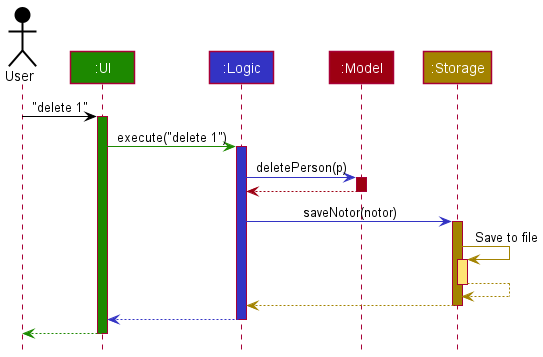

The diagram above was rendered by PlantUML. Its source (embedded in the PNG):
@startuml
!include style.puml

Actor User as user USER_COLOR
Participant ":UI" as ui UI_COLOR
Participant ":Logic" as logic LOGIC_COLOR
Participant ":Model" as model MODEL_COLOR
Participant ":Storage" as storage STORAGE_COLOR

user -[USER_COLOR]> ui : "delete 1"
activate ui UI_COLOR

ui -[UI_COLOR]> logic : execute("delete 1")
activate logic LOGIC_COLOR

logic -[LOGIC_COLOR]> model : deletePerson(p)
activate model MODEL_COLOR

model -[MODEL_COLOR]-> logic
deactivate model

logic -[LOGIC_COLOR]> storage : saveNotor(notor)
activate storage STORAGE_COLOR

storage -[STORAGE_COLOR]> storage : Save to file
activate storage STORAGE_COLOR_T1
storage --[STORAGE_COLOR]> storage
deactivate storage

storage --[STORAGE_COLOR]> logic
deactivate storage

logic --[LOGIC_COLOR]> ui
deactivate logic

ui--[UI_COLOR]> user
deactivate ui
@enduml